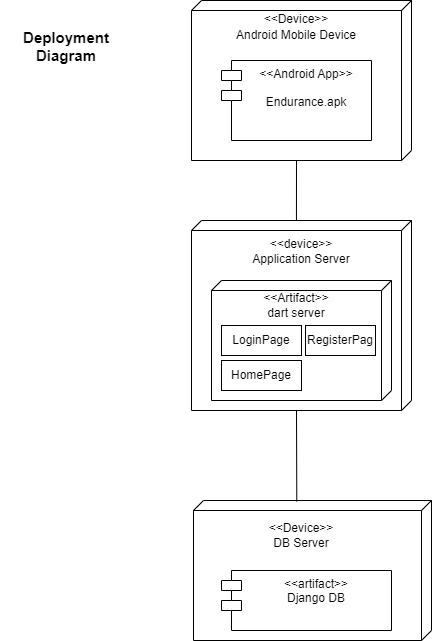

The diagram above was exported from draw.io. Its source (the exported page's mxGraphModel, read from the mxfile embedded in the PNG):
<mxGraphModel dx="1038" dy="571" grid="1" gridSize="10" guides="1" tooltips="1" connect="1" arrows="1" fold="1" page="1" pageScale="1" pageWidth="827" pageHeight="1169" math="0" shadow="0">
  <root>
    <mxCell id="0" />
    <mxCell id="1" parent="0" />
    <mxCell id="SN13C62EiV1q6gyBGJJs-1" value="" style="verticalAlign=top;align=left;spacingTop=8;spacingLeft=2;spacingRight=12;shape=cube;size=10;direction=south;fontStyle=4;html=1;" vertex="1" parent="1">
      <mxGeometry x="300" y="10" width="220" height="160" as="geometry" />
    </mxCell>
    <mxCell id="SN13C62EiV1q6gyBGJJs-2" value="" style="verticalAlign=top;align=left;spacingTop=8;spacingLeft=2;spacingRight=12;shape=cube;size=10;direction=south;fontStyle=4;html=1;" vertex="1" parent="1">
      <mxGeometry x="300" y="230" width="220" height="190" as="geometry" />
    </mxCell>
    <mxCell id="SN13C62EiV1q6gyBGJJs-3" value="" style="verticalAlign=top;align=left;spacingTop=8;spacingLeft=2;spacingRight=12;shape=cube;size=10;direction=south;fontStyle=4;html=1;" vertex="1" parent="1">
      <mxGeometry x="302" y="510" width="238" height="140" as="geometry" />
    </mxCell>
    <mxCell id="SN13C62EiV1q6gyBGJJs-4" value="&lt;&lt;Android App&gt;&gt;&#10;&#10;Endurance.apk" style="shape=module;align=left;spacingLeft=20;align=center;verticalAlign=top;" vertex="1" parent="1">
      <mxGeometry x="330" y="70" width="150" height="80" as="geometry" />
    </mxCell>
    <mxCell id="SN13C62EiV1q6gyBGJJs-5" value="" style="verticalAlign=top;align=left;spacingTop=8;spacingLeft=2;spacingRight=12;shape=cube;size=10;direction=south;fontStyle=4;html=1;" vertex="1" parent="1">
      <mxGeometry x="320" y="290" width="180" height="120" as="geometry" />
    </mxCell>
    <mxCell id="SN13C62EiV1q6gyBGJJs-6" value="&lt;font face=&quot;Helvetica&quot;&gt;&amp;lt;&amp;lt;Device&amp;gt;&amp;gt;&lt;br&gt;Android Mobile Device&lt;/font&gt;" style="text;html=1;strokeColor=none;fillColor=none;align=center;verticalAlign=middle;whiteSpace=wrap;rounded=0;fontFamily=Lucida Console;" vertex="1" parent="1">
      <mxGeometry x="320" y="22" width="170" height="30" as="geometry" />
    </mxCell>
    <mxCell id="SN13C62EiV1q6gyBGJJs-9" value="&amp;lt;&amp;lt;device&amp;gt;&amp;gt;&lt;br&gt;Application Server" style="text;html=1;strokeColor=none;fillColor=none;align=center;verticalAlign=middle;whiteSpace=wrap;rounded=0;fontFamily=Helvetica;" vertex="1" parent="1">
      <mxGeometry x="320" y="241" width="180" height="40" as="geometry" />
    </mxCell>
    <mxCell id="SN13C62EiV1q6gyBGJJs-10" value="&amp;lt;&amp;lt;Artifact&amp;gt;&amp;gt;&lt;br&gt;dart server" style="text;html=1;strokeColor=none;fillColor=none;align=center;verticalAlign=middle;whiteSpace=wrap;rounded=0;fontFamily=Helvetica;" vertex="1" parent="1">
      <mxGeometry x="375" y="300" width="60" height="30" as="geometry" />
    </mxCell>
    <mxCell id="SN13C62EiV1q6gyBGJJs-11" value="LoginPage" style="rounded=0;whiteSpace=wrap;html=1;fontFamily=Helvetica;strokeColor=default;" vertex="1" parent="1">
      <mxGeometry x="330" y="335" width="80" height="30" as="geometry" />
    </mxCell>
    <mxCell id="SN13C62EiV1q6gyBGJJs-13" value="HomePage" style="rounded=0;whiteSpace=wrap;html=1;fontFamily=Helvetica;strokeColor=default;" vertex="1" parent="1">
      <mxGeometry x="330" y="370" width="80" height="30" as="geometry" />
    </mxCell>
    <mxCell id="SN13C62EiV1q6gyBGJJs-14" value="RegisterPag" style="rounded=0;whiteSpace=wrap;html=1;fontFamily=Helvetica;strokeColor=default;" vertex="1" parent="1">
      <mxGeometry x="414" y="335" width="70" height="30" as="geometry" />
    </mxCell>
    <mxCell id="SN13C62EiV1q6gyBGJJs-15" value="&amp;lt;&amp;lt;Device&amp;gt;&amp;gt;&lt;br&gt;DB Server" style="text;html=1;strokeColor=none;fillColor=none;align=center;verticalAlign=middle;whiteSpace=wrap;rounded=0;fontFamily=Helvetica;" vertex="1" parent="1">
      <mxGeometry x="320" y="530" width="180" height="30" as="geometry" />
    </mxCell>
    <mxCell id="SN13C62EiV1q6gyBGJJs-19" value="&lt;&lt;artifact&gt;&gt;&#10;Django DB" style="shape=module;align=left;spacingLeft=20;align=center;verticalAlign=top;fontFamily=Helvetica;strokeColor=default;" vertex="1" parent="1">
      <mxGeometry x="330" y="580" width="170" height="60" as="geometry" />
    </mxCell>
    <mxCell id="SN13C62EiV1q6gyBGJJs-21" value="" style="endArrow=none;html=1;rounded=0;fontFamily=Helvetica;entryX=0;entryY=0;entryDx=160;entryDy=115;entryPerimeter=0;exitX=0;exitY=0.523;exitDx=0;exitDy=0;exitPerimeter=0;" edge="1" parent="1" source="SN13C62EiV1q6gyBGJJs-2" target="SN13C62EiV1q6gyBGJJs-1">
      <mxGeometry width="50" height="50" relative="1" as="geometry">
        <mxPoint x="330" y="370" as="sourcePoint" />
        <mxPoint x="380" y="320" as="targetPoint" />
      </mxGeometry>
    </mxCell>
    <mxCell id="SN13C62EiV1q6gyBGJJs-23" value="" style="endArrow=none;html=1;rounded=0;fontFamily=Helvetica;entryX=0;entryY=0;entryDx=190;entryDy=115;entryPerimeter=0;exitX=0.007;exitY=0.566;exitDx=0;exitDy=0;exitPerimeter=0;" edge="1" parent="1" source="SN13C62EiV1q6gyBGJJs-3" target="SN13C62EiV1q6gyBGJJs-2">
      <mxGeometry width="50" height="50" relative="1" as="geometry">
        <mxPoint x="330" y="530" as="sourcePoint" />
        <mxPoint x="380" y="480" as="targetPoint" />
      </mxGeometry>
    </mxCell>
    <mxCell id="SN13C62EiV1q6gyBGJJs-24" value="Deployment Diagram" style="text;html=1;strokeColor=none;fillColor=none;align=center;verticalAlign=middle;whiteSpace=wrap;rounded=0;fontFamily=Helvetica;strokeWidth=2;fontSize=15;fontStyle=1" vertex="1" parent="1">
      <mxGeometry x="110" y="22" width="130" height="68" as="geometry" />
    </mxCell>
  </root>
</mxGraphModel>